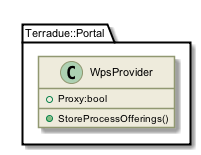

The diagram above was rendered by PlantUML. Its source (embedded in the PNG):
@startuml

skinparam backgroundColor #FFFFFF


skinparam sequence {

        ActorBorderColor #000000
   
        ArrowColor #919871 
        ArrowFontSize 8
        ArrowFontStyle plain
        ArrowFontName Arial
        
        LifeLineBorderColor #919871
        LifeLineBackgroundColor #EEEBDC

        ParticipantBorderColor #919871
        ParticipantBackgroundColor #EEEBDC
        ParticipantFontName Arial
        ParticipantFontSize 10
        ParticipantFontColor #000000

        ActorBackgroundColor #EEEBDC
        ActorFontColor #000000
        ActorFontSize 10
        ActorFontName Arial
         
}

skinparam class {

	ArrowFontColor #000000
	ArrowFontSize 10
	ArrowFontStyle plain
	ArrowFontName Arial
	
	AttributeFontColor #000000
	AttributeFontSize 10
	AttributeIconSize 11
	AttributeFontStyle plain
	AttributeFontName Arial

	FontColor #000000
	FontSize 11
	FontStyle plain
	FontName Arial

	StereotypeFontColor #000000
	StereotypeFontSize 10
	StereotypeFontStyle plain
	StereotypeFontName Arial

	BackgroundColor #EEEBDC
 	ArrowColor #919871
 	BorderColor #919871
 	
 }
 
skinparam component {
 
	FontSize 11 
 	BackgroundColor #EEEBDC
 	InterfaceBackgroundColor white
	InterfaceBorderColor black
 	BorderColor #919871
	ArrowColor black
 	ArrowFontColor #777777
 	FontName Arial
 	ArrowFontName Arial
	
	

}

skinparam package {
	FontColor black
	FontSize 11
	FontStyle plain
	FontName Arial
}

skinparam state {
	BackgroundColor #EEEBDC
	BorderColor #919871
	ArrowColor  black
	

	FontColor black
	FontSize 11
	FontStyle plain
	FontName Arial

	ArrowFontColor black
	ArrowFontSize 11
	ArrowFontStyle plain
	ArrowFontName Arial
	AttributeFontColor black
	AttributeFontSize 11
	AttributeFontStyle plain
	AttributeFontName Arial
	
}

skinparam activity {
	
	ArrowColor black
	BackgroundColor #EEEBDC
	BorderColor #919871
	StartColor black
	EndColor black
	BarColor #919871
	
	FontColor black
	FontSize 11
	FontStyle plain
	FontName Arial

	ArrowFontColor black
	ArrowFontSize 11
	ArrowFontStyle plain
	ArrowFontName Arial

}

skinparam usecase {
	
	BackgroundColor #EEEBDC
 	InterfaceBackgroundColor white
	InterfaceBorderColor black
 	BorderColor #919871
	ArrowColor black
	ActorBorderColor #919871
	ActorFontName Courier

}
skinparam backgroundColor #FFFFFF
skinparam componentStyle uml2
set namespaceSeparator ::
class Terradue::Portal::WpsProvider {
[[../information/classes/class_terradue_1_1_portal_1_1_wps_provider.html]]
 +Proxy:bool
 +StoreProcessOfferings()
}

@enduml